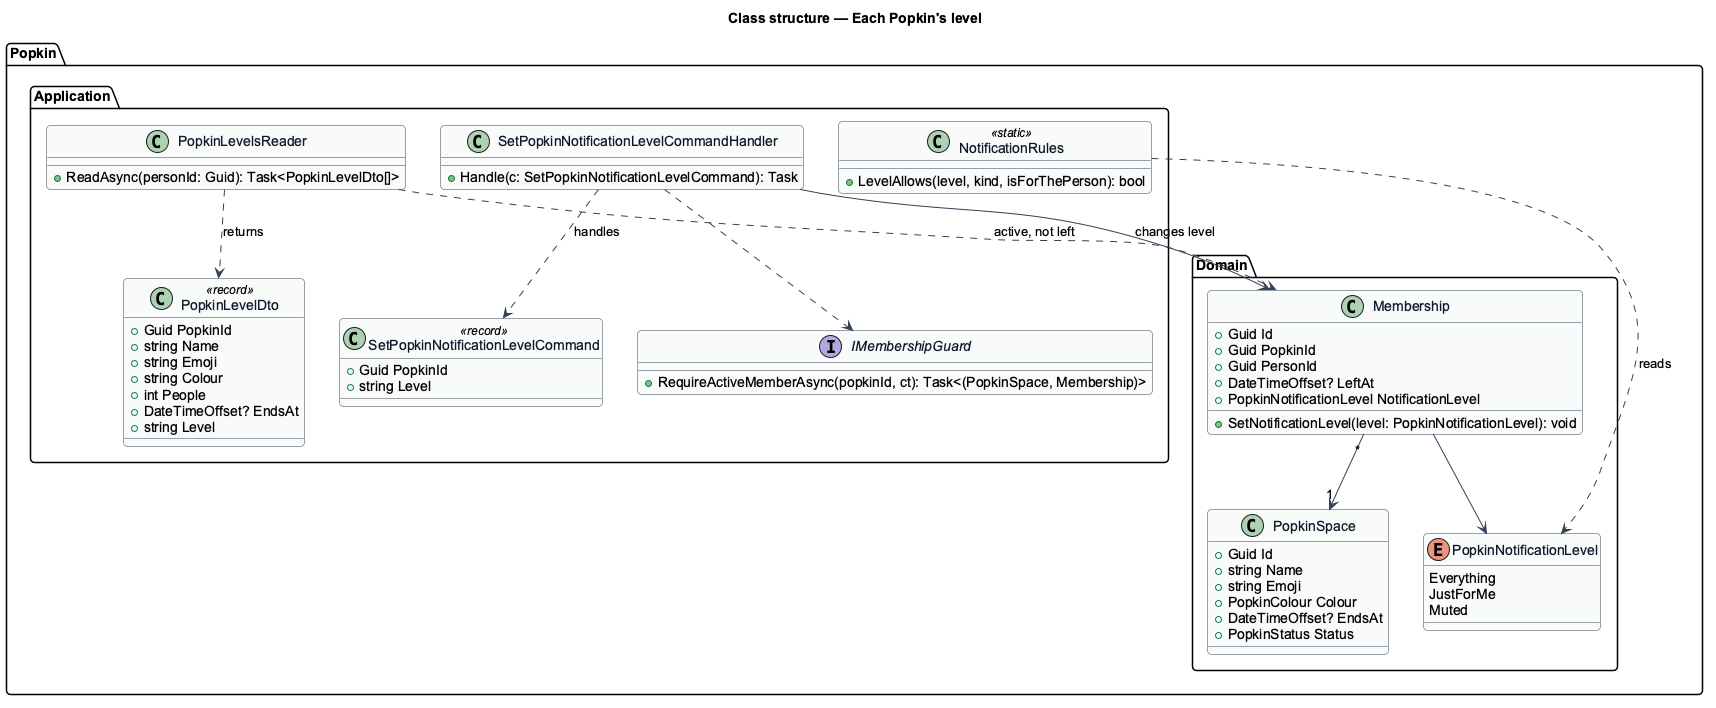

The diagram above was rendered by PlantUML. Its source (embedded in the PNG):
@startuml
skinparam backgroundColor #FFFFFF
skinparam shadowing false
skinparam roundcorner 8
skinparam defaultFontName Arial
skinparam ArrowColor #344054
skinparam class {
  BorderColor #344054
  FontColor #101828
  BackgroundColor #F9FAFB
}
title Class structure — Each Popkin's level

package "Popkin.Domain" {
  enum PopkinNotificationLevel {
    Everything
    JustForMe
    Muted
  }
  class Membership {
    +Guid Id
    +Guid PopkinId
    +Guid PersonId
    +DateTimeOffset? LeftAt
    +PopkinNotificationLevel NotificationLevel
    +SetNotificationLevel(level: PopkinNotificationLevel): void
  }
  class PopkinSpace {
    +Guid Id
    +string Name
    +string Emoji
    +PopkinColour Colour
    +DateTimeOffset? EndsAt
    +PopkinStatus Status
  }
}
package "Popkin.Application" {
  class PopkinLevelDto <<record>> {
    +Guid PopkinId
    +string Name
    +string Emoji
    +string Colour
    +int People
    +DateTimeOffset? EndsAt
    +string Level
  }
  class PopkinLevelsReader {
    +ReadAsync(personId: Guid): Task<PopkinLevelDto[]>
  }
  class SetPopkinNotificationLevelCommand <<record>> {
    +Guid PopkinId
    +string Level
  }
  class SetPopkinNotificationLevelCommandHandler {
    +Handle(c: SetPopkinNotificationLevelCommand): Task
  }
  interface IMembershipGuard {
    +RequireActiveMemberAsync(popkinId, ct): Task<(PopkinSpace, Membership)>
  }
  class NotificationRules <<static>> {
    +LevelAllows(level, kind, isForThePerson): bool
  }
}
Membership --> PopkinNotificationLevel
Membership "*" --> "1" PopkinSpace
PopkinLevelsReader ..> Membership : active, not left
PopkinLevelsReader ..> PopkinLevelDto : returns
SetPopkinNotificationLevelCommandHandler ..> SetPopkinNotificationLevelCommand : handles
SetPopkinNotificationLevelCommandHandler ..> IMembershipGuard
SetPopkinNotificationLevelCommandHandler --> Membership : changes level
NotificationRules ..> PopkinNotificationLevel : reads
@enduml